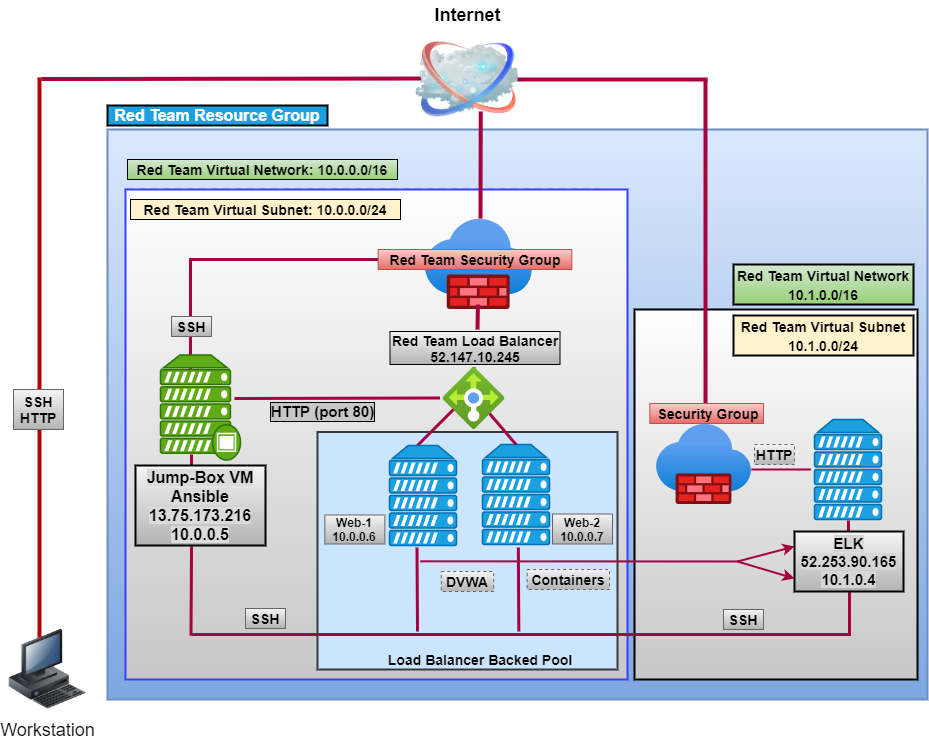

The diagram above was exported from draw.io. Its source (the exported page's mxGraphModel, read from the mxfile embedded in the PNG):
<mxGraphModel dx="1422" dy="1644" grid="1" gridSize="10" guides="1" tooltips="1" connect="1" arrows="1" fold="1" page="1" pageScale="1" pageWidth="1100" pageHeight="850" background="#ffffff" math="0" shadow="0">
  <root>
    <mxCell id="0" />
    <mxCell id="1" parent="0" />
    <mxCell id="9LB7z-iax2f3peanR4p_-78" value="" style="whiteSpace=wrap;html=1;sketch=0;strokeWidth=2;fontSize=15;gradientColor=#7ea6e0;fillColor=#dae8fc;strokeColor=#6c8ebf;" parent="1" vertex="1">
      <mxGeometry x="150" y="50" width="820" height="570" as="geometry" />
    </mxCell>
    <mxCell id="9LB7z-iax2f3peanR4p_-120" value="" style="rounded=1;whiteSpace=wrap;html=1;sketch=0;strokeColor=#000000;strokeWidth=2;fillColor=#ffffff;gradientColor=#C7C7C7;fontSize=16;" parent="1" vertex="1">
      <mxGeometry x="690" y="320" width="120" height="60" as="geometry" />
    </mxCell>
    <mxCell id="9LB7z-iax2f3peanR4p_-109" value="" style="rounded=0;whiteSpace=wrap;html=1;dashed=1;sketch=0;strokeColor=#2D7600;strokeWidth=2;fillColor=#60a917;fontSize=14;fontColor=#ffffff;" parent="1" vertex="1">
      <mxGeometry x="686.34" y="310" width="120" height="60" as="geometry" />
    </mxCell>
    <mxCell id="9LB7z-iax2f3peanR4p_-108" value="" style="rounded=0;whiteSpace=wrap;html=1;sketch=0;strokeColor=#000000;strokeWidth=2;fillColor=#ffffff;gradientColor=#C7C7C7;fontSize=14;" parent="1" vertex="1">
      <mxGeometry x="677" y="230" width="283" height="370" as="geometry" />
    </mxCell>
    <mxCell id="9LB7z-iax2f3peanR4p_-14" value="" style="endArrow=none;html=1;strokeWidth=4;entryX=0;entryY=0.25;entryDx=0;entryDy=0;fillColor=#d80073;strokeColor=#A50040;" parent="1" edge="1">
      <mxGeometry width="50" height="50" relative="1" as="geometry">
        <mxPoint x="84" y="-0.5" as="sourcePoint" />
        <mxPoint x="485.5" y="-1" as="targetPoint" />
      </mxGeometry>
    </mxCell>
    <mxCell id="9LB7z-iax2f3peanR4p_-65" value="" style="whiteSpace=wrap;html=1;sketch=0;strokeColor=#6c8ebf;strokeWidth=2;fillColor=#dae8fc;fontSize=18;dashed=1;" parent="1" vertex="1">
      <mxGeometry x="170" y="110" width="470" height="486" as="geometry" />
    </mxCell>
    <mxCell id="9LB7z-iax2f3peanR4p_-87" value="" style="whiteSpace=wrap;html=1;aspect=fixed;dashed=1;sketch=0;strokeWidth=2;fontSize=14;" parent="1" vertex="1">
      <mxGeometry x="460" y="310" width="80" height="80" as="geometry" />
    </mxCell>
    <mxCell id="9LB7z-iax2f3peanR4p_-86" value="" style="rounded=1;whiteSpace=wrap;html=1;dashed=1;sketch=0;strokeColor=#000000;strokeWidth=2;fillColor=#ffffff;gradientColor=#C7C7C7;fontSize=14;" parent="1" vertex="1">
      <mxGeometry x="410" y="355" width="210" height="195" as="geometry" />
    </mxCell>
    <mxCell id="9LB7z-iax2f3peanR4p_-85" value="" style="whiteSpace=wrap;html=1;aspect=fixed;dashed=1;sketch=0;strokeWidth=2;fontSize=14;gradientColor=#97d077;fillColor=#d5e8d4;strokeColor=#82b366;" parent="1" vertex="1">
      <mxGeometry x="396.34" y="350" width="213.66" height="213.66" as="geometry" />
    </mxCell>
    <mxCell id="9LB7z-iax2f3peanR4p_-84" value="" style="whiteSpace=wrap;html=1;sketch=0;strokeColor=#000000;strokeWidth=2;fillColor=#ffffff;gradientColor=#C7C7C7;fontSize=14;dashed=1;" parent="1" vertex="1">
      <mxGeometry x="460" y="310" width="200" height="200" as="geometry" />
    </mxCell>
    <mxCell id="9LB7z-iax2f3peanR4p_-82" value="" style="whiteSpace=wrap;html=1;sketch=0;strokeWidth=2;fillColor=#ffffff;gradientColor=#C7C7C7;fontSize=14;" parent="1" vertex="1">
      <mxGeometry x="419.34" y="360" width="190" height="180" as="geometry" />
    </mxCell>
    <mxCell id="9LB7z-iax2f3peanR4p_-81" value="" style="whiteSpace=wrap;html=1;aspect=fixed;sketch=0;strokeColor=#383FFF;strokeWidth=2;fillColor=#ffffff;gradientColor=#C7C7C7;fontSize=14;" parent="1" vertex="1">
      <mxGeometry x="440" y="310" width="100" height="100" as="geometry" />
    </mxCell>
    <mxCell id="9LB7z-iax2f3peanR4p_-80" value="" style="whiteSpace=wrap;html=1;sketch=0;strokeColor=#383FFF;strokeWidth=2;fillColor=#ffffff;gradientColor=#C7C7C7;fontSize=14;" parent="1" vertex="1">
      <mxGeometry x="420" y="352.5" width="207.5" height="187.5" as="geometry" />
    </mxCell>
    <mxCell id="9LB7z-iax2f3peanR4p_-79" value="" style="rounded=0;whiteSpace=wrap;html=1;sketch=0;strokeColor=#383FFF;strokeWidth=2;fillColor=#ffffff;gradientColor=#C7C7C7;fontSize=14;" parent="1" vertex="1">
      <mxGeometry x="410" y="350" width="200" height="200" as="geometry" />
    </mxCell>
    <mxCell id="9LB7z-iax2f3peanR4p_-77" value="" style="rounded=0;whiteSpace=wrap;html=1;sketch=0;strokeColor=#383FFF;strokeWidth=2;fillColor=#ffffff;gradientColor=#C7C7C7;fontSize=15;" parent="1" vertex="1">
      <mxGeometry x="168" y="110" width="502" height="490" as="geometry" />
    </mxCell>
    <mxCell id="9LB7z-iax2f3peanR4p_-76" value="" style="rounded=0;whiteSpace=wrap;html=1;sketch=0;strokeColor=#36393d;strokeWidth=2;fillColor=#cce5ff;fontSize=15;" parent="1" vertex="1">
      <mxGeometry x="360" y="352.5" width="300" height="237.5" as="geometry" />
    </mxCell>
    <mxCell id="9LB7z-iax2f3peanR4p_-53" value="" style="endArrow=none;html=1;strokeWidth=3;fillColor=#d80073;strokeColor=#A50040;" parent="1" edge="1">
      <mxGeometry width="50" height="50" relative="1" as="geometry">
        <mxPoint x="460" y="366" as="sourcePoint" />
        <mxPoint x="510" y="316" as="targetPoint" />
      </mxGeometry>
    </mxCell>
    <mxCell id="9LB7z-iax2f3peanR4p_-44" style="edgeStyle=orthogonalEdgeStyle;rounded=0;orthogonalLoop=1;jettySize=auto;html=1;entryX=0.375;entryY=0.276;entryDx=0;entryDy=0;entryPerimeter=0;strokeWidth=3;fillColor=#d80073;strokeColor=#A50040;" parent="1" target="9LB7z-iax2f3peanR4p_-36" edge="1">
      <mxGeometry relative="1" as="geometry">
        <mxPoint x="477" y="204" as="sourcePoint" />
        <Array as="points">
          <mxPoint x="477" y="180" />
          <mxPoint x="233" y="180" />
        </Array>
      </mxGeometry>
    </mxCell>
    <mxCell id="9LB7z-iax2f3peanR4p_-31" value="" style="endArrow=none;html=1;strokeWidth=3;exitX=0.5;exitY=0;exitDx=0;exitDy=0;exitPerimeter=0;" parent="1" source="9LB7z-iax2f3peanR4p_-51" edge="1">
      <mxGeometry width="50" height="50" relative="1" as="geometry">
        <mxPoint x="465" y="370" as="sourcePoint" />
        <mxPoint x="515" y="320" as="targetPoint" />
      </mxGeometry>
    </mxCell>
    <mxCell id="69ecfefc5c41e42c-2" value="&lt;b&gt;&lt;font style=&quot;font-size: 18px&quot;&gt;Internet&lt;/font&gt;&lt;/b&gt;" style="image;html=1;labelBackgroundColor=#ffffff;image=img/lib/clip_art/networking/Cloud_128x128.png;rounded=1;shadow=0;comic=0;strokeWidth=2;fontSize=22;labelPosition=center;verticalLabelPosition=top;align=center;verticalAlign=bottom;" parent="1" vertex="1">
      <mxGeometry x="458.16999999999996" y="-50" width="103.66" height="100" as="geometry" />
    </mxCell>
    <mxCell id="69ecfefc5c41e42c-7" value="&lt;font style=&quot;font-size: 18px&quot;&gt;Workstation&lt;/font&gt;" style="image;html=1;labelBackgroundColor=#ffffff;image=img/lib/clip_art/computers/Workstation_128x128.png;rounded=1;shadow=0;comic=0;strokeWidth=2;fontSize=22" parent="1" vertex="1">
      <mxGeometry x="50" y="550" width="80" height="80" as="geometry" />
    </mxCell>
    <mxCell id="9LB7z-iax2f3peanR4p_-16" value="" style="endArrow=none;html=1;strokeWidth=4;exitX=0.375;exitY=0.125;exitDx=0;exitDy=0;exitPerimeter=0;fillColor=#e51400;strokeColor=#B20000;" parent="1" edge="1">
      <mxGeometry width="50" height="50" relative="1" as="geometry">
        <mxPoint x="82" y="558" as="sourcePoint" />
        <mxPoint x="82" y="-2" as="targetPoint" />
      </mxGeometry>
    </mxCell>
    <mxCell id="9LB7z-iax2f3peanR4p_-19" value="" style="verticalAlign=top;verticalLabelPosition=bottom;labelPosition=center;align=center;html=1;outlineConnect=0;fillColor=#1ba1e2;strokeColor=#006EAF;gradientDirection=north;strokeWidth=2;shape=mxgraph.networks.server;fontColor=#ffffff;" parent="1" vertex="1">
      <mxGeometry x="432" y="366" width="67" height="100" as="geometry" />
    </mxCell>
    <mxCell id="9LB7z-iax2f3peanR4p_-26" value="" style="verticalAlign=top;verticalLabelPosition=bottom;labelPosition=center;align=center;html=1;outlineConnect=0;fillColor=#1ba1e2;strokeColor=#006EAF;gradientDirection=north;strokeWidth=2;shape=mxgraph.networks.server;fontColor=#ffffff;" parent="1" vertex="1">
      <mxGeometry x="525" y="365" width="67" height="100" as="geometry" />
    </mxCell>
    <mxCell id="9LB7z-iax2f3peanR4p_-32" value="" style="endArrow=none;html=1;strokeWidth=3;exitX=0.5;exitY=0;exitDx=0;exitDy=0;exitPerimeter=0;fillColor=#d80073;strokeColor=#A50040;" parent="1" source="9LB7z-iax2f3peanR4p_-26" edge="1">
      <mxGeometry width="50" height="50" relative="1" as="geometry">
        <mxPoint x="580" y="370" as="sourcePoint" />
        <mxPoint x="520" y="320" as="targetPoint" />
      </mxGeometry>
    </mxCell>
    <mxCell id="9LB7z-iax2f3peanR4p_-36" value="" style="fontColor=#ffffff;verticalAlign=top;verticalLabelPosition=bottom;labelPosition=center;align=center;html=1;outlineConnect=0;fillColor=#60a917;strokeColor=#2D7600;gradientDirection=north;strokeWidth=2;shape=mxgraph.networks.proxy_server;sketch=0;" parent="1" vertex="1">
      <mxGeometry x="203" y="275.5" width="80" height="105" as="geometry" />
    </mxCell>
    <mxCell id="9LB7z-iax2f3peanR4p_-51" value="" style="aspect=fixed;html=1;points=[];align=center;image;fontSize=12;image=img/lib/azure2/networking/Load_Balancers.svg;dashed=1;sketch=0;strokeColor=#383FFF;strokeWidth=2;fillColor=none;" parent="1" vertex="1">
      <mxGeometry x="485.5" y="288" width="62" height="62" as="geometry" />
    </mxCell>
    <mxCell id="9LB7z-iax2f3peanR4p_-54" value="" style="aspect=fixed;html=1;points=[];align=center;image;fontSize=12;image=img/lib/azure2/networking/Firewalls.svg;dashed=1;sketch=0;strokeColor=#383FFF;strokeWidth=2;fillColor=none;" parent="1" vertex="1">
      <mxGeometry x="467.66" y="140" width="106.5" height="90" as="geometry" />
    </mxCell>
    <mxCell id="9LB7z-iax2f3peanR4p_-64" value="SSH" style="text;html=1;strokeColor=#666666;fillColor=#f5f5f5;align=center;verticalAlign=middle;whiteSpace=wrap;rounded=0;sketch=0;fontSize=14;gradientColor=#b3b3b3;fontStyle=1" parent="1" vertex="1">
      <mxGeometry x="288" y="529" width="40" height="20" as="geometry" />
    </mxCell>
    <mxCell id="9LB7z-iax2f3peanR4p_-66" value="Red Team Security Group" style="text;html=1;align=center;verticalAlign=middle;whiteSpace=wrap;rounded=0;sketch=0;fontSize=14;fontStyle=1;fillColor=#f8cecc;strokeColor=#b85450;gradientColor=#ea6b66;" parent="1" vertex="1">
      <mxGeometry x="420.66999999999996" y="170" width="193.66" height="20" as="geometry" />
    </mxCell>
    <mxCell id="9LB7z-iax2f3peanR4p_-60" value="SSH" style="text;html=1;strokeColor=#666666;fillColor=#f5f5f5;align=center;verticalAlign=middle;whiteSpace=wrap;rounded=0;sketch=0;fontSize=14;gradientColor=#b3b3b3;fontStyle=1" parent="1" vertex="1">
      <mxGeometry x="214" y="237" width="40" height="20" as="geometry" />
    </mxCell>
    <mxCell id="9LB7z-iax2f3peanR4p_-70" value="SSH&lt;br style=&quot;font-size: 14px;&quot;&gt;HTTP" style="text;html=1;strokeColor=#666666;fillColor=#f5f5f5;align=center;verticalAlign=middle;whiteSpace=wrap;rounded=0;sketch=0;fontSize=14;gradientColor=#b3b3b3;fontStyle=1" parent="1" vertex="1">
      <mxGeometry x="56" y="310" width="50" height="40" as="geometry" />
    </mxCell>
    <mxCell id="9LB7z-iax2f3peanR4p_-74" value="Red Team Virtual Network: 10.0.0.0/16" style="text;html=1;fillColor=#d5e8d4;align=center;verticalAlign=middle;whiteSpace=wrap;rounded=0;sketch=0;fontSize=14;fontStyle=1;gradientColor=#97d077;strokeColor=#000000;" parent="1" vertex="1">
      <mxGeometry x="170" y="80" width="270" height="20" as="geometry" />
    </mxCell>
    <mxCell id="9LB7z-iax2f3peanR4p_-75" value="Red Team Virtual Subnet: 10.0.0.0/24" style="text;html=1;fillColor=#fff2cc;align=center;verticalAlign=middle;whiteSpace=wrap;rounded=0;sketch=0;fontSize=14;fontStyle=1;strokeColor=#000000;" parent="1" vertex="1">
      <mxGeometry x="173" y="120" width="270" height="20" as="geometry" />
    </mxCell>
    <mxCell id="9LB7z-iax2f3peanR4p_-95" value="Red Team Load Balancer&lt;br&gt;52.147.10.245" style="text;html=1;fillColor=#f5f5f5;align=center;verticalAlign=middle;whiteSpace=wrap;rounded=0;sketch=0;fontSize=14;fontStyle=1;gradientColor=#b3b3b3;strokeColor=#000000;" parent="1" vertex="1">
      <mxGeometry x="432.5" y="252" width="170" height="33" as="geometry" />
    </mxCell>
    <mxCell id="9LB7z-iax2f3peanR4p_-96" value="Load Balancer Backed Pool" style="text;html=1;strokeColor=none;fillColor=none;align=center;verticalAlign=middle;whiteSpace=wrap;rounded=0;dashed=1;sketch=0;fontSize=14;fontStyle=1" parent="1" vertex="1">
      <mxGeometry x="426.34" y="570" width="193.66" height="20" as="geometry" />
    </mxCell>
    <mxCell id="9LB7z-iax2f3peanR4p_-99" value="DVWA" style="text;html=1;strokeColor=#666666;fillColor=#f5f5f5;align=center;verticalAlign=middle;whiteSpace=wrap;rounded=0;dashed=1;sketch=0;fontSize=14;fontStyle=1;gradientColor=#b3b3b3;" parent="1" vertex="1">
      <mxGeometry x="483.83000000000004" y="492" width="52.34" height="20" as="geometry" />
    </mxCell>
    <mxCell id="9LB7z-iax2f3peanR4p_-100" value="Containers" style="text;html=1;strokeColor=#666666;fillColor=#f5f5f5;align=center;verticalAlign=middle;whiteSpace=wrap;rounded=0;dashed=1;sketch=0;fontSize=14;fontStyle=1;gradientColor=#b3b3b3;" parent="1" vertex="1">
      <mxGeometry x="569.66" y="490" width="82.34" height="20" as="geometry" />
    </mxCell>
    <mxCell id="9LB7z-iax2f3peanR4p_-101" value="&lt;b&gt;HTTP&lt;/b&gt;" style="text;html=1;strokeColor=#666666;fillColor=#f5f5f5;align=center;verticalAlign=middle;whiteSpace=wrap;rounded=0;dashed=1;sketch=0;fontSize=14;gradientColor=#b3b3b3;" parent="1" vertex="1">
      <mxGeometry x="797" y="365" width="40" height="20" as="geometry" />
    </mxCell>
    <mxCell id="9LB7z-iax2f3peanR4p_-102" value="&lt;b&gt;&lt;font style=&quot;font-size: 16px&quot;&gt;Red Team Resource Group&lt;/font&gt;&lt;/b&gt;" style="text;html=1;fillColor=#1ba1e2;align=center;verticalAlign=middle;whiteSpace=wrap;rounded=0;sketch=0;fontSize=14;fontColor=#ffffff;strokeColor=#000000;strokeWidth=2;" parent="1" vertex="1">
      <mxGeometry x="150" y="26" width="220" height="20" as="geometry" />
    </mxCell>
    <mxCell id="9LB7z-iax2f3peanR4p_-104" value="" style="endArrow=none;html=1;strokeWidth=4;fontSize=14;fillColor=#d80073;strokeColor=#A50040;" parent="1" edge="1">
      <mxGeometry width="50" height="50" relative="1" as="geometry">
        <mxPoint x="523" y="139" as="sourcePoint" />
        <mxPoint x="523.25" y="32" as="targetPoint" />
      </mxGeometry>
    </mxCell>
    <mxCell id="9LB7z-iax2f3peanR4p_-106" value="" style="endArrow=none;html=1;strokeWidth=4;fontSize=14;fillColor=#d80073;strokeColor=#A50040;" parent="1" edge="1">
      <mxGeometry width="50" height="50" relative="1" as="geometry">
        <mxPoint x="560" as="sourcePoint" />
        <mxPoint x="750" as="targetPoint" />
      </mxGeometry>
    </mxCell>
    <mxCell id="9LB7z-iax2f3peanR4p_-107" value="" style="endArrow=none;html=1;strokeWidth=4;fontSize=14;fillColor=#d80073;strokeColor=#A50040;" parent="1" edge="1">
      <mxGeometry width="50" height="50" relative="1" as="geometry">
        <mxPoint x="748" y="340" as="sourcePoint" />
        <mxPoint x="748" as="targetPoint" />
      </mxGeometry>
    </mxCell>
    <mxCell id="9LB7z-iax2f3peanR4p_-55" value="" style="aspect=fixed;html=1;points=[];align=center;image;fontSize=12;image=img/lib/azure2/networking/Firewalls.svg;dashed=1;sketch=0;strokeColor=#383FFF;strokeWidth=2;fillColor=none;" parent="1" vertex="1">
      <mxGeometry x="699" y="345" width="94.67" height="80" as="geometry" />
    </mxCell>
    <mxCell id="9LB7z-iax2f3peanR4p_-49" value="" style="verticalAlign=top;verticalLabelPosition=bottom;labelPosition=center;align=center;html=1;outlineConnect=0;fillColor=#1ba1e2;strokeColor=#006EAF;gradientDirection=north;strokeWidth=2;shape=mxgraph.networks.server;fontColor=#ffffff;" parent="1" vertex="1">
      <mxGeometry x="857" y="340" width="67" height="100" as="geometry" />
    </mxCell>
    <mxCell id="9LB7z-iax2f3peanR4p_-110" value="" style="endArrow=none;html=1;strokeWidth=3;fontSize=14;fillColor=#d80073;strokeColor=#A50040;" parent="1" edge="1">
      <mxGeometry width="50" height="50" relative="1" as="geometry">
        <mxPoint x="234" y="390" as="sourcePoint" />
        <mxPoint x="234" y="375" as="targetPoint" />
      </mxGeometry>
    </mxCell>
    <mxCell id="9LB7z-iax2f3peanR4p_-111" value="" style="endArrow=none;html=1;strokeWidth=3;fontSize=14;fillColor=#d80073;strokeColor=#A50040;" parent="1" edge="1">
      <mxGeometry width="50" height="50" relative="1" as="geometry">
        <mxPoint x="233.5" y="555" as="sourcePoint" />
        <mxPoint x="893.5" y="555" as="targetPoint" />
      </mxGeometry>
    </mxCell>
    <mxCell id="9LB7z-iax2f3peanR4p_-114" value="" style="endArrow=none;html=1;strokeWidth=3;fontSize=14;fillColor=#d80073;strokeColor=#A50040;entryX=0.431;entryY=1.013;entryDx=0;entryDy=0;entryPerimeter=0;" parent="1" edge="1" target="9LB7z-iax2f3peanR4p_-73">
      <mxGeometry width="50" height="50" relative="1" as="geometry">
        <mxPoint x="233.5" y="556" as="sourcePoint" />
        <mxPoint x="233.5" y="496" as="targetPoint" />
      </mxGeometry>
    </mxCell>
    <mxCell id="9LB7z-iax2f3peanR4p_-115" value="" style="endArrow=none;html=1;strokeWidth=3;fontSize=14;fillColor=#d80073;strokeColor=#A50040;" parent="1" edge="1">
      <mxGeometry width="50" height="50" relative="1" as="geometry">
        <mxPoint x="892" y="554" as="sourcePoint" />
        <mxPoint x="892" y="509" as="targetPoint" />
      </mxGeometry>
    </mxCell>
    <mxCell id="9LB7z-iax2f3peanR4p_-121" value="&lt;font style=&quot;font-size: 14px&quot;&gt;&lt;span&gt;Red Team Virtual Network&lt;br&gt;10.1.0.0/16&lt;/span&gt;&lt;/font&gt;" style="text;html=1;fillColor=#d5e8d4;align=center;verticalAlign=middle;whiteSpace=wrap;rounded=0;sketch=0;fontSize=16;fontStyle=1;gradientColor=#97d077;strokeWidth=2;strokeColor=#000000;" parent="1" vertex="1">
      <mxGeometry x="776" y="185" width="180" height="40" as="geometry" />
    </mxCell>
    <mxCell id="9LB7z-iax2f3peanR4p_-122" value="&amp;nbsp;Security Group" style="text;html=1;align=center;verticalAlign=middle;whiteSpace=wrap;rounded=0;sketch=0;fontSize=14;fontStyle=1;fillColor=#f8cecc;strokeColor=#b85450;gradientColor=#ea6b66;" parent="1" vertex="1">
      <mxGeometry x="692.34" y="324" width="113.66" height="20" as="geometry" />
    </mxCell>
    <mxCell id="9LB7z-iax2f3peanR4p_-123" value="&lt;font style=&quot;font-size: 14px&quot;&gt;&lt;span&gt;Red Team Virtual Subnet&lt;br&gt;10.1.0.0/24&lt;/span&gt;&lt;/font&gt;" style="text;html=1;fillColor=#fff2cc;align=center;verticalAlign=middle;whiteSpace=wrap;rounded=0;sketch=0;fontSize=16;fontStyle=1;strokeColor=#000000;strokeWidth=2;" parent="1" vertex="1">
      <mxGeometry x="776" y="236" width="180" height="40" as="geometry" />
    </mxCell>
    <mxCell id="9LB7z-iax2f3peanR4p_-124" value="" style="endArrow=none;html=1;strokeWidth=4;fontSize=14;fillColor=#d80073;strokeColor=#A50040;" parent="1" edge="1">
      <mxGeometry width="50" height="50" relative="1" as="geometry">
        <mxPoint x="520" y="250" as="sourcePoint" />
        <mxPoint x="520.41" y="225" as="targetPoint" />
      </mxGeometry>
    </mxCell>
    <mxCell id="9LB7z-iax2f3peanR4p_-126" value="" style="endArrow=none;html=1;strokeWidth=2;fontSize=16;fontColor=#000000;entryX=0.364;entryY=0.681;entryDx=0;entryDy=0;entryPerimeter=0;fillColor=#d80073;strokeColor=#A50040;" parent="1" edge="1">
      <mxGeometry width="50" height="50" relative="1" as="geometry">
        <mxPoint x="463" y="481.83000000000004" as="sourcePoint" />
        <mxPoint x="783.0120000000002" y="481.97000000000025" as="targetPoint" />
      </mxGeometry>
    </mxCell>
    <mxCell id="9LB7z-iax2f3peanR4p_-128" value="" style="endArrow=classic;html=1;strokeWidth=2;fontSize=16;fontColor=#000000;fillColor=#d80073;strokeColor=#A50040;" parent="1" edge="1">
      <mxGeometry width="50" height="50" relative="1" as="geometry">
        <mxPoint x="780" y="482" as="sourcePoint" />
        <mxPoint x="837" y="467" as="targetPoint" />
      </mxGeometry>
    </mxCell>
    <mxCell id="9LB7z-iax2f3peanR4p_-129" value="" style="endArrow=classic;html=1;strokeWidth=2;fontSize=16;fontColor=#000000;entryX=0;entryY=0.75;entryDx=0;entryDy=0;fillColor=#d80073;strokeColor=#A50040;" parent="1" edge="1">
      <mxGeometry width="50" height="50" relative="1" as="geometry">
        <mxPoint x="780" y="482" as="sourcePoint" />
        <mxPoint x="837" y="499" as="targetPoint" />
      </mxGeometry>
    </mxCell>
    <mxCell id="9LB7z-iax2f3peanR4p_-131" value="" style="endArrow=none;html=1;strokeWidth=2;fontSize=16;fontColor=#000000;fillColor=#d80073;strokeColor=#A50040;" parent="1" edge="1">
      <mxGeometry width="50" height="50" relative="1" as="geometry">
        <mxPoint x="794" y="390" as="sourcePoint" />
        <mxPoint x="853.4100000000001" y="390" as="targetPoint" />
      </mxGeometry>
    </mxCell>
    <mxCell id="9LB7z-iax2f3peanR4p_-133" value="SSH" style="text;html=1;strokeColor=#666666;fillColor=#f5f5f5;align=center;verticalAlign=middle;whiteSpace=wrap;rounded=0;sketch=0;fontSize=14;gradientColor=#b3b3b3;fontStyle=1" parent="1" vertex="1">
      <mxGeometry x="766" y="530" width="40" height="20" as="geometry" />
    </mxCell>
    <mxCell id="9LB7z-iax2f3peanR4p_-136" value="" style="endArrow=none;html=1;strokeWidth=3;fontSize=14;fillColor=#d80073;strokeColor=#A50040;" parent="1" edge="1">
      <mxGeometry width="50" height="50" relative="1" as="geometry">
        <mxPoint x="277" y="319" as="sourcePoint" />
        <mxPoint x="482.5" y="318.5" as="targetPoint" />
      </mxGeometry>
    </mxCell>
    <mxCell id="9LB7z-iax2f3peanR4p_-137" value="&lt;font style=&quot;font-size: 15px;&quot;&gt;HTTP (port 80)&lt;/font&gt;" style="edgeLabel;html=1;align=center;verticalAlign=middle;resizable=0;points=[];fontSize=15;fontColor=#000000;labelBackgroundColor=#C7C7C7;labelBorderColor=#000000;fontStyle=1" parent="9LB7z-iax2f3peanR4p_-136" vertex="1" connectable="0">
      <mxGeometry x="-0.2506" y="2" relative="1" as="geometry">
        <mxPoint x="11" y="15" as="offset" />
      </mxGeometry>
    </mxCell>
    <mxCell id="1Qlr-ABfaxdSdk7bIXGh-3" value="&lt;b&gt;Web-2&lt;br&gt;10.0.0.7&lt;/b&gt;" style="text;html=1;strokeColor=#666666;fillColor=#f5f5f5;align=center;verticalAlign=middle;whiteSpace=wrap;rounded=0;gradientColor=#b3b3b3;" vertex="1" parent="1">
      <mxGeometry x="595" y="434.5" width="60" height="30" as="geometry" />
    </mxCell>
    <mxCell id="1Qlr-ABfaxdSdk7bIXGh-2" value="&lt;b&gt;Web-1&lt;br&gt;10.0.0.6&lt;/b&gt;" style="text;html=1;strokeColor=#666666;fillColor=#f5f5f5;align=center;verticalAlign=middle;whiteSpace=wrap;rounded=0;gradientColor=#b3b3b3;" vertex="1" parent="1">
      <mxGeometry x="367.34" y="435.5" width="60" height="29" as="geometry" />
    </mxCell>
    <mxCell id="1Qlr-ABfaxdSdk7bIXGh-9" value="" style="endArrow=none;html=1;strokeWidth=3;fontSize=14;fillColor=#d80073;strokeColor=#A50040;" edge="1" parent="1">
      <mxGeometry width="50" height="50" relative="1" as="geometry">
        <mxPoint x="460" y="552" as="sourcePoint" />
        <mxPoint x="459.5" y="468" as="targetPoint" />
      </mxGeometry>
    </mxCell>
    <mxCell id="1Qlr-ABfaxdSdk7bIXGh-13" value="" style="endArrow=none;html=1;strokeWidth=3;fontSize=14;fillColor=#d80073;strokeColor=#A50040;" edge="1" parent="1">
      <mxGeometry width="50" height="50" relative="1" as="geometry">
        <mxPoint x="561.33" y="552" as="sourcePoint" />
        <mxPoint x="560.83" y="468" as="targetPoint" />
      </mxGeometry>
    </mxCell>
    <mxCell id="9LB7z-iax2f3peanR4p_-73" value="&lt;span style=&quot;background-color: rgb(219 , 219 , 219)&quot;&gt;&lt;br&gt;Jump-Box VM&lt;br&gt;Ansible&lt;br&gt;13.75.173.216&lt;br&gt;10.0.0.5&lt;br&gt;&lt;span style=&quot;color: rgba(0 , 0 , 0 , 0) ; font-family: monospace ; font-size: 0px&quot;&gt;%3CmxGraphModel%3E%3Croot%3E%3CmxCell%20id%3D%220%22%2F%3E%3CmxCell%20id%3D%221%22%20parent%3D%220%22%2F%3E%3CmxCell%20id%3D%222%22%20value%3D%22SSH%22%20style%3D%22text%3Bhtml%3D1%3BstrokeColor%3Dnone%3BfillColor%3Dnone%3Balign%3Dcenter%3BverticalAlign%3Dmiddle%3BwhiteSpace%3Dwrap%3Brounded%3D0%3Bsketch%3D0%3BfontSize%3D18%3B%22%20vertex%3D%221%22%20parent%3D%221%22%3E%3CmxGeometry%20x%3D%22246%22%20y%3D%22240%22%20width%3D%2240%22%20height%3D%2220%22%20as%3D%22geometry%22%2F%3E%3C%2FmxCell%3E%3C%2Froot%3E%3C%2FmxGraphModel%3E&lt;/span&gt;&lt;/span&gt;" style="text;html=1;fillColor=#f5f5f5;align=center;verticalAlign=middle;whiteSpace=wrap;rounded=0;sketch=0;fontSize=16;gradientColor=#b3b3b3;spacingTop=0;spacing=4;fontStyle=1;strokeWidth=2;strokeColor=#000000;" parent="1" vertex="1">
      <mxGeometry x="178" y="386" width="130" height="80" as="geometry" />
    </mxCell>
    <mxCell id="1Qlr-ABfaxdSdk7bIXGh-14" value="" style="endArrow=none;html=1;strokeWidth=3;fontSize=14;fillColor=#d80073;strokeColor=#A50040;" edge="1" parent="1">
      <mxGeometry width="50" height="50" relative="1" as="geometry">
        <mxPoint x="891" y="466" as="sourcePoint" />
        <mxPoint x="891" y="441" as="targetPoint" />
      </mxGeometry>
    </mxCell>
    <mxCell id="9LB7z-iax2f3peanR4p_-58" value="&lt;span style=&quot;background-color: rgb(214, 214, 214); font-size: 15px;&quot;&gt;ELK&lt;br style=&quot;font-size: 15px;&quot;&gt;&lt;span style=&quot;font-size: 15px;&quot;&gt;52.253.90.165&lt;br style=&quot;font-size: 15px;&quot;&gt;&lt;/span&gt;10.1.0.4&lt;/span&gt;" style="text;html=1;align=center;verticalAlign=middle;whiteSpace=wrap;rounded=0;sketch=0;fontSize=15;gradientColor=#b3b3b3;fillColor=#f5f5f5;strokeColor=#000000;strokeWidth=2;fontStyle=1" parent="1" vertex="1">
      <mxGeometry x="837" y="452" width="109" height="60" as="geometry" />
    </mxCell>
  </root>
</mxGraphModel>